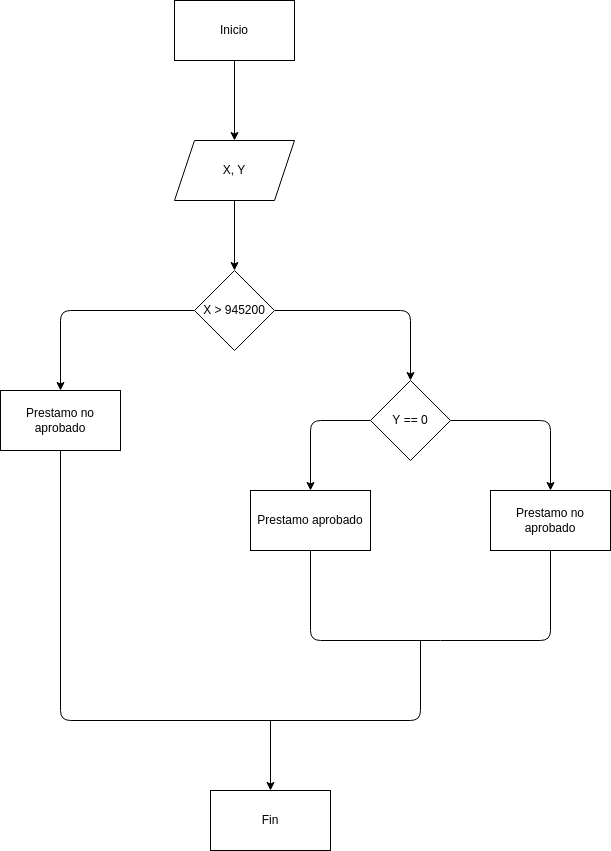

The diagram above was exported from draw.io. Its source (the exported page's mxGraphModel, read from the mxfile embedded in the PNG):
<mxGraphModel dx="514" dy="411" grid="1" gridSize="10" guides="1" tooltips="1" connect="1" arrows="1" fold="1" page="1" pageScale="1" pageWidth="827" pageHeight="1169" math="0" shadow="0">
  <root>
    <mxCell id="0" />
    <mxCell id="1" parent="0" />
    <mxCell id="4" value="" style="edgeStyle=none;html=1;" edge="1" parent="1" source="2" target="3">
      <mxGeometry relative="1" as="geometry" />
    </mxCell>
    <mxCell id="2" value="Inicio" style="rounded=0;whiteSpace=wrap;html=1;" vertex="1" parent="1">
      <mxGeometry x="354" y="160" width="120" height="60" as="geometry" />
    </mxCell>
    <mxCell id="6" value="" style="edgeStyle=none;html=1;" edge="1" parent="1" source="3" target="5">
      <mxGeometry relative="1" as="geometry" />
    </mxCell>
    <mxCell id="3" value="X, Y" style="shape=parallelogram;perimeter=parallelogramPerimeter;whiteSpace=wrap;html=1;fixedSize=1;rounded=0;" vertex="1" parent="1">
      <mxGeometry x="354" y="300" width="120" height="60" as="geometry" />
    </mxCell>
    <mxCell id="8" value="" style="edgeStyle=none;html=1;" edge="1" parent="1" source="5" target="7">
      <mxGeometry relative="1" as="geometry">
        <Array as="points">
          <mxPoint x="240" y="470" />
        </Array>
      </mxGeometry>
    </mxCell>
    <mxCell id="10" value="" style="edgeStyle=none;html=1;" edge="1" parent="1" source="5" target="9">
      <mxGeometry relative="1" as="geometry">
        <Array as="points">
          <mxPoint x="590" y="470" />
        </Array>
      </mxGeometry>
    </mxCell>
    <mxCell id="5" value="X &amp;gt; 945200" style="rhombus;whiteSpace=wrap;html=1;rounded=0;" vertex="1" parent="1">
      <mxGeometry x="374" y="430" width="80" height="80" as="geometry" />
    </mxCell>
    <mxCell id="7" value="Prestamo no aprobado" style="rounded=0;whiteSpace=wrap;html=1;" vertex="1" parent="1">
      <mxGeometry x="180" y="550" width="120" height="60" as="geometry" />
    </mxCell>
    <mxCell id="12" value="" style="edgeStyle=none;html=1;" edge="1" parent="1" source="9" target="11">
      <mxGeometry relative="1" as="geometry">
        <Array as="points">
          <mxPoint x="490" y="580" />
        </Array>
      </mxGeometry>
    </mxCell>
    <mxCell id="14" value="" style="edgeStyle=none;html=1;" edge="1" parent="1" source="9" target="13">
      <mxGeometry relative="1" as="geometry">
        <Array as="points">
          <mxPoint x="730" y="580" />
        </Array>
      </mxGeometry>
    </mxCell>
    <mxCell id="9" value="Y == 0" style="rhombus;whiteSpace=wrap;html=1;rounded=0;" vertex="1" parent="1">
      <mxGeometry x="550" y="540" width="80" height="80" as="geometry" />
    </mxCell>
    <mxCell id="11" value="Prestamo aprobado" style="rounded=0;whiteSpace=wrap;html=1;" vertex="1" parent="1">
      <mxGeometry x="430" y="650" width="120" height="60" as="geometry" />
    </mxCell>
    <mxCell id="13" value="Prestamo no aprobado" style="whiteSpace=wrap;html=1;rounded=0;" vertex="1" parent="1">
      <mxGeometry x="670" y="650" width="120" height="60" as="geometry" />
    </mxCell>
    <mxCell id="15" value="" style="endArrow=none;html=1;exitX=0.5;exitY=1;exitDx=0;exitDy=0;entryX=0.5;entryY=1;entryDx=0;entryDy=0;" edge="1" parent="1" source="11" target="13">
      <mxGeometry width="50" height="50" relative="1" as="geometry">
        <mxPoint x="480" y="720" as="sourcePoint" />
        <mxPoint x="620" y="650" as="targetPoint" />
        <Array as="points">
          <mxPoint x="490" y="800" />
          <mxPoint x="610" y="800" />
          <mxPoint x="730" y="800" />
        </Array>
      </mxGeometry>
    </mxCell>
    <mxCell id="16" value="" style="endArrow=none;html=1;entryX=0.5;entryY=1;entryDx=0;entryDy=0;" edge="1" parent="1" target="7">
      <mxGeometry width="50" height="50" relative="1" as="geometry">
        <mxPoint x="600" y="800" as="sourcePoint" />
        <mxPoint x="370" y="700" as="targetPoint" />
        <Array as="points">
          <mxPoint x="600" y="880" />
          <mxPoint x="240" y="880" />
        </Array>
      </mxGeometry>
    </mxCell>
    <mxCell id="17" value="Fin" style="rounded=0;whiteSpace=wrap;html=1;" vertex="1" parent="1">
      <mxGeometry x="390" y="950" width="120" height="60" as="geometry" />
    </mxCell>
    <mxCell id="18" value="" style="endArrow=classic;html=1;entryX=0.5;entryY=0;entryDx=0;entryDy=0;" edge="1" parent="1" target="17">
      <mxGeometry width="50" height="50" relative="1" as="geometry">
        <mxPoint x="450" y="880" as="sourcePoint" />
        <mxPoint x="480" y="890" as="targetPoint" />
      </mxGeometry>
    </mxCell>
  </root>
</mxGraphModel>